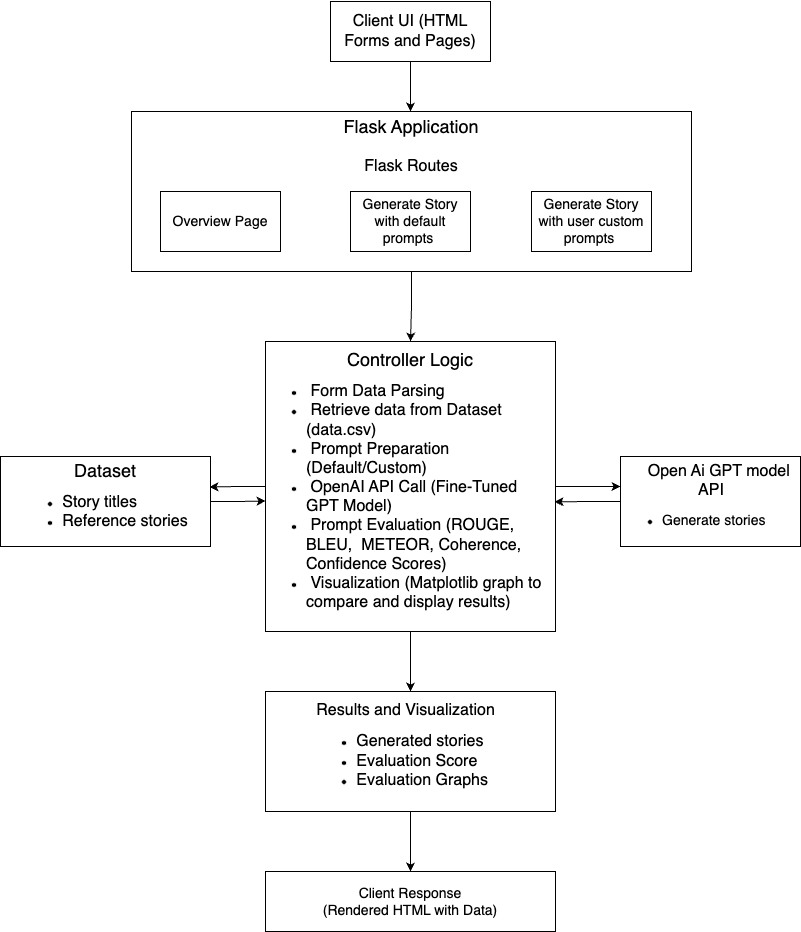

The diagram above was exported from draw.io. Its source (the exported page's mxGraphModel, read from the mxfile embedded in the PNG):
<mxGraphModel dx="1464" dy="808" grid="1" gridSize="10" guides="1" tooltips="1" connect="1" arrows="1" fold="1" page="1" pageScale="1" pageWidth="850" pageHeight="1100" math="0" shadow="0">
  <root>
    <mxCell id="0" />
    <mxCell id="1" parent="0" />
    <mxCell id="z8VlnGXNhNhQ_VmvY-QI-1" value="" style="edgeStyle=orthogonalEdgeStyle;rounded=0;orthogonalLoop=1;jettySize=auto;html=1;" edge="1" parent="1" source="z8VlnGXNhNhQ_VmvY-QI-2" target="z8VlnGXNhNhQ_VmvY-QI-8">
      <mxGeometry relative="1" as="geometry">
        <Array as="points">
          <mxPoint x="440" y="160" />
          <mxPoint x="440" y="160" />
        </Array>
      </mxGeometry>
    </mxCell>
    <mxCell id="z8VlnGXNhNhQ_VmvY-QI-2" value="&lt;p data-pm-slice=&quot;0 0 []&quot;&gt;&lt;font style=&quot;font-size: 16px;&quot;&gt;Client UI (HTML Forms and Pages)&lt;/font&gt;&lt;/p&gt;" style="rounded=0;whiteSpace=wrap;html=1;" vertex="1" parent="1">
      <mxGeometry x="360" y="60" width="160" height="60" as="geometry" />
    </mxCell>
    <mxCell id="z8VlnGXNhNhQ_VmvY-QI-3" value="" style="edgeStyle=orthogonalEdgeStyle;rounded=0;orthogonalLoop=1;jettySize=auto;html=1;entryX=0.995;entryY=0.339;entryDx=0;entryDy=0;entryPerimeter=0;" edge="1" parent="1" source="z8VlnGXNhNhQ_VmvY-QI-6" target="z8VlnGXNhNhQ_VmvY-QI-12">
      <mxGeometry relative="1" as="geometry">
        <mxPoint x="230" y="545" as="targetPoint" />
      </mxGeometry>
    </mxCell>
    <mxCell id="z8VlnGXNhNhQ_VmvY-QI-4" value="" style="edgeStyle=orthogonalEdgeStyle;rounded=0;orthogonalLoop=1;jettySize=auto;html=1;" edge="1" parent="1" source="z8VlnGXNhNhQ_VmvY-QI-6">
      <mxGeometry relative="1" as="geometry">
        <mxPoint x="650" y="545" as="targetPoint" />
      </mxGeometry>
    </mxCell>
    <mxCell id="z8VlnGXNhNhQ_VmvY-QI-5" value="" style="edgeStyle=orthogonalEdgeStyle;rounded=0;orthogonalLoop=1;jettySize=auto;html=1;" edge="1" parent="1" source="z8VlnGXNhNhQ_VmvY-QI-6" target="z8VlnGXNhNhQ_VmvY-QI-15">
      <mxGeometry relative="1" as="geometry" />
    </mxCell>
    <mxCell id="z8VlnGXNhNhQ_VmvY-QI-6" value="&lt;div style=&quot;&quot;&gt;&lt;span style=&quot;background-color: initial;&quot;&gt;&lt;font style=&quot;font-size: 18px;&quot;&gt;Controller Logic&lt;/font&gt;&lt;/span&gt;&lt;/div&gt;&lt;div style=&quot;text-align: left;&quot;&gt;&lt;ul&gt;&lt;li&gt;&lt;font style=&quot;background-color: initial; text-align: justify; font-size: 14px;&quot;&gt;&lt;span style=&quot;font-size: medium; background-color: initial;&quot;&gt;&amp;nbsp;&lt;/span&gt;&lt;/font&gt;&lt;font style=&quot;background-color: initial; text-align: justify; font-size: 16px;&quot;&gt;Form Data Parsing&amp;nbsp;&lt;/font&gt;&lt;font style=&quot;background-color: initial; text-align: justify; font-size: 14px;&quot;&gt;&amp;nbsp; &amp;nbsp; &amp;nbsp;&amp;nbsp;&lt;/font&gt;&lt;/li&gt;&lt;li&gt;&lt;span style=&quot;background-color: initial;&quot;&gt;&lt;font size=&quot;3&quot;&gt;&amp;nbsp;Retrieve data from Dataset (data.csv)&amp;nbsp;&amp;nbsp;&lt;/font&gt;&lt;/span&gt;&lt;/li&gt;&lt;li&gt;&lt;span style=&quot;background-color: initial;&quot;&gt;&lt;font size=&quot;3&quot;&gt;&amp;nbsp;Prompt Preparation (Default/Custom)&lt;/font&gt;&lt;/span&gt;&lt;/li&gt;&lt;li&gt;&lt;span style=&quot;background-color: initial;&quot;&gt;&lt;font size=&quot;3&quot;&gt;&amp;nbsp;OpenAI API Call (Fine-Tuned GPT Model)&amp;nbsp;&lt;/font&gt;&lt;/span&gt;&lt;/li&gt;&lt;li&gt;&lt;span style=&quot;background-color: initial;&quot;&gt;&lt;font size=&quot;3&quot;&gt;&amp;nbsp;Prompt Evaluation (ROUGE, BLEU,&amp;nbsp; METEOR, Coherence, Confidence Scores)&lt;/font&gt;&lt;/span&gt;&lt;/li&gt;&lt;li&gt;&lt;span style=&quot;background-color: initial;&quot;&gt;&lt;font size=&quot;3&quot;&gt;&amp;nbsp;Visualization (Matplotlib graph to compare and display results)&amp;nbsp;&lt;/font&gt;&lt;/span&gt;&amp;nbsp;&lt;/li&gt;&lt;/ul&gt;&lt;/div&gt;" style="whiteSpace=wrap;html=1;aspect=fixed;align=center;" vertex="1" parent="1">
      <mxGeometry x="295" y="400" width="290" height="290" as="geometry" />
    </mxCell>
    <mxCell id="z8VlnGXNhNhQ_VmvY-QI-7" value="" style="edgeStyle=orthogonalEdgeStyle;rounded=0;orthogonalLoop=1;jettySize=auto;html=1;" edge="1" parent="1" source="z8VlnGXNhNhQ_VmvY-QI-8">
      <mxGeometry relative="1" as="geometry">
        <mxPoint x="440" y="400" as="targetPoint" />
      </mxGeometry>
    </mxCell>
    <mxCell id="z8VlnGXNhNhQ_VmvY-QI-8" value="&lt;font style=&quot;font-size: 18px;&quot;&gt;Flask Application&lt;/font&gt;&lt;div&gt;&lt;font size=&quot;3&quot;&gt;&lt;br&gt;&lt;/font&gt;&lt;/div&gt;&lt;div&gt;&lt;font size=&quot;3&quot;&gt;Flask Routes&lt;/font&gt;&lt;/div&gt;&lt;div&gt;&lt;font size=&quot;3&quot;&gt;&lt;br&gt;&lt;/font&gt;&lt;/div&gt;&lt;div&gt;&lt;font size=&quot;3&quot;&gt;&lt;br&gt;&lt;/font&gt;&lt;/div&gt;&lt;div&gt;&lt;font size=&quot;3&quot;&gt;&lt;br&gt;&lt;/font&gt;&lt;/div&gt;&lt;div&gt;&lt;font size=&quot;3&quot;&gt;&lt;br&gt;&lt;/font&gt;&lt;/div&gt;&lt;div&gt;&lt;br&gt;&lt;/div&gt;" style="rounded=0;whiteSpace=wrap;html=1;" vertex="1" parent="1">
      <mxGeometry x="161" y="170" width="560" height="160" as="geometry" />
    </mxCell>
    <mxCell id="z8VlnGXNhNhQ_VmvY-QI-9" value="" style="edgeStyle=orthogonalEdgeStyle;rounded=0;orthogonalLoop=1;jettySize=auto;html=1;entryX=0.997;entryY=0.553;entryDx=0;entryDy=0;entryPerimeter=0;" edge="1" parent="1" source="z8VlnGXNhNhQ_VmvY-QI-10" target="z8VlnGXNhNhQ_VmvY-QI-6">
      <mxGeometry relative="1" as="geometry">
        <mxPoint x="590" y="560" as="targetPoint" />
      </mxGeometry>
    </mxCell>
    <mxCell id="z8VlnGXNhNhQ_VmvY-QI-10" value="&lt;div style=&quot;text-align: center;&quot;&gt;&lt;span style=&quot;background-color: initial;&quot;&gt;&lt;font style=&quot;font-size: 14px;&quot;&gt;&amp;nbsp; &amp;nbsp; &lt;/font&gt;&lt;font style=&quot;font-size: 16px;&quot;&gt;Open Ai GPT model API&lt;/font&gt;&lt;/span&gt;&lt;/div&gt;&lt;div&gt;&lt;ul&gt;&lt;li&gt;&lt;font style=&quot;font-size: 14px;&quot;&gt;Generate stories&lt;/font&gt;&lt;/li&gt;&lt;/ul&gt;&lt;/div&gt;" style="rounded=0;whiteSpace=wrap;html=1;align=left;" vertex="1" parent="1">
      <mxGeometry x="650" y="515" width="180" height="90" as="geometry" />
    </mxCell>
    <mxCell id="z8VlnGXNhNhQ_VmvY-QI-11" value="" style="edgeStyle=orthogonalEdgeStyle;rounded=0;orthogonalLoop=1;jettySize=auto;html=1;entryX=0;entryY=0.55;entryDx=0;entryDy=0;entryPerimeter=0;" edge="1" parent="1" source="z8VlnGXNhNhQ_VmvY-QI-12" target="z8VlnGXNhNhQ_VmvY-QI-6">
      <mxGeometry relative="1" as="geometry">
        <mxPoint x="290" y="560" as="targetPoint" />
      </mxGeometry>
    </mxCell>
    <mxCell id="z8VlnGXNhNhQ_VmvY-QI-12" value="&lt;div style=&quot;&quot;&gt;&lt;span style=&quot;background-color: initial;&quot;&gt;&lt;font style=&quot;font-size: 18px;&quot;&gt;Dataset&lt;/font&gt;&lt;/span&gt;&lt;/div&gt;&lt;div&gt;&lt;ul&gt;&lt;li style=&quot;text-align: left;&quot;&gt;&lt;span style=&quot;font-size: medium; background-color: initial;&quot;&gt;Story titles&lt;/span&gt;&lt;/li&gt;&lt;li&gt;&lt;font size=&quot;3&quot;&gt;Reference stories&lt;/font&gt;&lt;/li&gt;&lt;/ul&gt;&lt;/div&gt;" style="rounded=0;whiteSpace=wrap;html=1;" vertex="1" parent="1">
      <mxGeometry x="30" y="515" width="210" height="90" as="geometry" />
    </mxCell>
    <mxCell id="z8VlnGXNhNhQ_VmvY-QI-13" value="&lt;font style=&quot;font-size: 14px;&quot;&gt;Client Response&lt;/font&gt;&lt;div&gt;&lt;font style=&quot;font-size: 14px;&quot;&gt;(Rendered HTML with Data)&lt;/font&gt;&lt;/div&gt;" style="rounded=0;whiteSpace=wrap;html=1;" vertex="1" parent="1">
      <mxGeometry x="295" y="930" width="290" height="60" as="geometry" />
    </mxCell>
    <mxCell id="z8VlnGXNhNhQ_VmvY-QI-14" value="" style="edgeStyle=orthogonalEdgeStyle;rounded=0;orthogonalLoop=1;jettySize=auto;html=1;" edge="1" parent="1" source="z8VlnGXNhNhQ_VmvY-QI-15" target="z8VlnGXNhNhQ_VmvY-QI-13">
      <mxGeometry relative="1" as="geometry" />
    </mxCell>
    <mxCell id="z8VlnGXNhNhQ_VmvY-QI-15" value="&lt;font style=&quot;font-size: 16px;&quot;&gt;Results and Visualization&lt;/font&gt;&lt;span style=&quot;font-size: medium; background-color: initial;&quot;&gt;&amp;nbsp;&amp;nbsp;&lt;/span&gt;&lt;div style=&quot;&quot;&gt;&lt;ul&gt;&lt;li style=&quot;text-align: left;&quot;&gt;&lt;font size=&quot;3&quot;&gt;Generated stories&lt;/font&gt;&lt;/li&gt;&lt;li style=&quot;text-align: left;&quot;&gt;&lt;font size=&quot;3&quot;&gt;Evaluation Score&lt;/font&gt;&lt;/li&gt;&lt;li style=&quot;text-align: left;&quot;&gt;&lt;font size=&quot;3&quot;&gt;Evaluation Graphs&lt;/font&gt;&lt;/li&gt;&lt;/ul&gt;&lt;/div&gt;" style="rounded=0;whiteSpace=wrap;html=1;" vertex="1" parent="1">
      <mxGeometry x="295" y="750" width="290" height="120" as="geometry" />
    </mxCell>
    <mxCell id="z8VlnGXNhNhQ_VmvY-QI-16" value="&lt;font style=&quot;font-size: 14px;&quot;&gt;Overview Page&lt;/font&gt;" style="rounded=0;whiteSpace=wrap;html=1;" vertex="1" parent="1">
      <mxGeometry x="190" y="250" width="120" height="60" as="geometry" />
    </mxCell>
    <mxCell id="z8VlnGXNhNhQ_VmvY-QI-17" value="&lt;font style=&quot;font-size: 14px;&quot;&gt;Generate Story with default prompts&amp;nbsp;&lt;/font&gt;" style="rounded=0;whiteSpace=wrap;html=1;" vertex="1" parent="1">
      <mxGeometry x="380" y="250" width="120" height="60" as="geometry" />
    </mxCell>
    <mxCell id="z8VlnGXNhNhQ_VmvY-QI-18" value="&lt;font style=&quot;font-size: 14px;&quot;&gt;Generate Story with user custom prompts&amp;nbsp;&lt;/font&gt;" style="rounded=0;whiteSpace=wrap;html=1;" vertex="1" parent="1">
      <mxGeometry x="561" y="250" width="120" height="60" as="geometry" />
    </mxCell>
  </root>
</mxGraphModel>